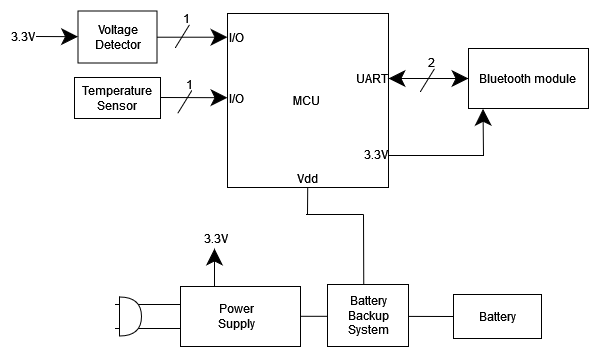

The diagram above was exported from draw.io. Its source (the exported page's mxGraphModel, read from the mxfile embedded in the PNG):
<mxGraphModel dx="1652" dy="581" grid="0" gridSize="10" guides="1" tooltips="1" connect="1" arrows="1" fold="1" page="0" pageScale="1" pageWidth="850" pageHeight="1100" math="0" shadow="0">
  <root>
    <mxCell id="0" />
    <mxCell id="1" parent="0" />
    <mxCell id="kMqFWPZwfPMzuTIqopDS-1" value="" style="rounded=0;whiteSpace=wrap;html=1;" parent="1" vertex="1">
      <mxGeometry x="140" y="56" width="161" height="174" as="geometry" />
    </mxCell>
    <mxCell id="kMqFWPZwfPMzuTIqopDS-2" value="&lt;div&gt;MCU&lt;/div&gt;" style="text;html=1;strokeColor=none;fillColor=none;align=center;verticalAlign=middle;whiteSpace=wrap;rounded=0;" parent="1" vertex="1">
      <mxGeometry x="147" y="128" width="145" height="30" as="geometry" />
    </mxCell>
    <mxCell id="kMqFWPZwfPMzuTIqopDS-5" value="I/O" style="text;html=1;strokeColor=none;fillColor=none;align=center;verticalAlign=middle;whiteSpace=wrap;rounded=0;" parent="1" vertex="1">
      <mxGeometry x="140" y="69" width="19" height="21" as="geometry" />
    </mxCell>
    <mxCell id="kMqFWPZwfPMzuTIqopDS-6" value="Vdd" style="text;html=1;strokeColor=none;fillColor=none;align=center;verticalAlign=middle;whiteSpace=wrap;rounded=0;" parent="1" vertex="1">
      <mxGeometry x="205.25" y="212" width="30.5" height="18" as="geometry" />
    </mxCell>
    <mxCell id="kMqFWPZwfPMzuTIqopDS-7" value="" style="endArrow=none;html=1;rounded=0;startSize=14;endSize=14;sourcePerimeterSpacing=8;targetPerimeterSpacing=8;curved=1;" parent="1" edge="1">
      <mxGeometry width="50" height="50" relative="1" as="geometry">
        <mxPoint x="220" y="256" as="sourcePoint" />
        <mxPoint x="220.21" y="230" as="targetPoint" />
      </mxGeometry>
    </mxCell>
    <mxCell id="kMqFWPZwfPMzuTIqopDS-9" value="" style="endArrow=classic;startArrow=classic;html=1;rounded=0;startSize=14;endSize=14;sourcePerimeterSpacing=8;targetPerimeterSpacing=8;curved=1;" parent="1" edge="1">
      <mxGeometry width="50" height="50" relative="1" as="geometry">
        <mxPoint x="301" y="121" as="sourcePoint" />
        <mxPoint x="381" y="121" as="targetPoint" />
      </mxGeometry>
    </mxCell>
    <mxCell id="kMqFWPZwfPMzuTIqopDS-10" value="UART" style="text;html=1;strokeColor=none;fillColor=none;align=center;verticalAlign=middle;whiteSpace=wrap;rounded=0;" parent="1" vertex="1">
      <mxGeometry x="268" y="111" width="33" height="20" as="geometry" />
    </mxCell>
    <mxCell id="kMqFWPZwfPMzuTIqopDS-11" value="" style="rounded=0;whiteSpace=wrap;html=1;" parent="1" vertex="1">
      <mxGeometry x="381" y="91" width="120" height="60" as="geometry" />
    </mxCell>
    <mxCell id="kMqFWPZwfPMzuTIqopDS-12" value="Bluetooth module" style="text;html=1;strokeColor=none;fillColor=none;align=center;verticalAlign=middle;whiteSpace=wrap;rounded=0;" parent="1" vertex="1">
      <mxGeometry x="382" y="93" width="117" height="56" as="geometry" />
    </mxCell>
    <mxCell id="kMqFWPZwfPMzuTIqopDS-13" value="" style="endArrow=classic;html=1;rounded=0;startSize=14;endSize=14;sourcePerimeterSpacing=8;targetPerimeterSpacing=8;curved=1;" parent="1" edge="1">
      <mxGeometry width="50" height="50" relative="1" as="geometry">
        <mxPoint x="69" y="79.71" as="sourcePoint" />
        <mxPoint x="140" y="79.71" as="targetPoint" />
      </mxGeometry>
    </mxCell>
    <mxCell id="kMqFWPZwfPMzuTIqopDS-15" value="I/O" style="text;html=1;strokeColor=none;fillColor=none;align=center;verticalAlign=middle;whiteSpace=wrap;rounded=0;" parent="1" vertex="1">
      <mxGeometry x="140" y="130" width="19" height="21" as="geometry" />
    </mxCell>
    <mxCell id="kMqFWPZwfPMzuTIqopDS-16" value="" style="endArrow=none;html=1;rounded=0;startSize=14;endSize=14;sourcePerimeterSpacing=8;targetPerimeterSpacing=8;curved=1;" parent="1" edge="1">
      <mxGeometry width="50" height="50" relative="1" as="geometry">
        <mxPoint x="88" y="90" as="sourcePoint" />
        <mxPoint x="102" y="67.25" as="targetPoint" />
      </mxGeometry>
    </mxCell>
    <mxCell id="kMqFWPZwfPMzuTIqopDS-17" value="1" style="text;html=1;strokeColor=none;fillColor=none;align=center;verticalAlign=middle;whiteSpace=wrap;rounded=0;" parent="1" vertex="1">
      <mxGeometry x="93" y="53" width="12" height="16" as="geometry" />
    </mxCell>
    <mxCell id="kMqFWPZwfPMzuTIqopDS-19" value="" style="endArrow=none;html=1;rounded=0;startSize=14;endSize=14;sourcePerimeterSpacing=8;targetPerimeterSpacing=8;curved=1;" parent="1" edge="1">
      <mxGeometry width="50" height="50" relative="1" as="geometry">
        <mxPoint x="333" y="134" as="sourcePoint" />
        <mxPoint x="347" y="111.25" as="targetPoint" />
      </mxGeometry>
    </mxCell>
    <mxCell id="kMqFWPZwfPMzuTIqopDS-20" value="2" style="text;html=1;strokeColor=none;fillColor=none;align=center;verticalAlign=middle;whiteSpace=wrap;rounded=0;" parent="1" vertex="1">
      <mxGeometry x="338" y="97" width="12" height="16" as="geometry" />
    </mxCell>
    <mxCell id="kMqFWPZwfPMzuTIqopDS-21" value="" style="rounded=0;whiteSpace=wrap;html=1;" parent="1" vertex="1">
      <mxGeometry x="-13" y="120" width="86" height="41" as="geometry" />
    </mxCell>
    <mxCell id="kMqFWPZwfPMzuTIqopDS-22" value="" style="endArrow=classic;html=1;rounded=0;startSize=14;endSize=14;sourcePerimeterSpacing=8;targetPerimeterSpacing=8;curved=1;" parent="1" edge="1">
      <mxGeometry width="50" height="50" relative="1" as="geometry">
        <mxPoint x="74" y="140" as="sourcePoint" />
        <mxPoint x="140" y="140.20999999999998" as="targetPoint" />
      </mxGeometry>
    </mxCell>
    <mxCell id="kMqFWPZwfPMzuTIqopDS-23" value="Temperature Sensor" style="text;html=1;strokeColor=none;fillColor=none;align=center;verticalAlign=middle;whiteSpace=wrap;rounded=0;" parent="1" vertex="1">
      <mxGeometry x="-6" y="125.5" width="72" height="30" as="geometry" />
    </mxCell>
    <mxCell id="kMqFWPZwfPMzuTIqopDS-24" value="" style="endArrow=none;html=1;rounded=0;startSize=14;endSize=14;sourcePerimeterSpacing=8;targetPerimeterSpacing=8;curved=1;" parent="1" edge="1">
      <mxGeometry width="50" height="50" relative="1" as="geometry">
        <mxPoint x="90.5" y="155.5" as="sourcePoint" />
        <mxPoint x="104.5" y="132.75" as="targetPoint" />
      </mxGeometry>
    </mxCell>
    <mxCell id="kMqFWPZwfPMzuTIqopDS-25" value="1" style="text;html=1;strokeColor=none;fillColor=none;align=center;verticalAlign=middle;whiteSpace=wrap;rounded=0;" parent="1" vertex="1">
      <mxGeometry x="95.5" y="118.5" width="12" height="16" as="geometry" />
    </mxCell>
    <mxCell id="kMqFWPZwfPMzuTIqopDS-26" value="" style="rounded=0;whiteSpace=wrap;html=1;" parent="1" vertex="1">
      <mxGeometry x="93" y="329" width="120" height="60" as="geometry" />
    </mxCell>
    <mxCell id="kMqFWPZwfPMzuTIqopDS-27" value="Power Supply" style="text;html=1;strokeColor=none;fillColor=none;align=center;verticalAlign=middle;whiteSpace=wrap;rounded=0;" parent="1" vertex="1">
      <mxGeometry x="119.5" y="344" width="60" height="30" as="geometry" />
    </mxCell>
    <mxCell id="kMqFWPZwfPMzuTIqopDS-28" value="" style="endArrow=none;html=1;rounded=0;startSize=14;endSize=14;sourcePerimeterSpacing=8;targetPerimeterSpacing=8;curved=1;" parent="1" edge="1">
      <mxGeometry width="50" height="50" relative="1" as="geometry">
        <mxPoint x="28" y="347" as="sourcePoint" />
        <mxPoint x="93" y="347" as="targetPoint" />
      </mxGeometry>
    </mxCell>
    <mxCell id="kMqFWPZwfPMzuTIqopDS-29" value="" style="endArrow=none;html=1;rounded=0;startSize=14;endSize=14;sourcePerimeterSpacing=8;targetPerimeterSpacing=8;curved=1;" parent="1" edge="1">
      <mxGeometry width="50" height="50" relative="1" as="geometry">
        <mxPoint x="28" y="371" as="sourcePoint" />
        <mxPoint x="93" y="371" as="targetPoint" />
      </mxGeometry>
    </mxCell>
    <mxCell id="kMqFWPZwfPMzuTIqopDS-30" value="" style="shape=or;whiteSpace=wrap;html=1;" parent="1" vertex="1">
      <mxGeometry x="32" y="339.5" width="22" height="39" as="geometry" />
    </mxCell>
    <mxCell id="kMqFWPZwfPMzuTIqopDS-31" value="" style="endArrow=classic;html=1;rounded=0;startSize=14;endSize=14;sourcePerimeterSpacing=8;targetPerimeterSpacing=8;curved=1;" parent="1" edge="1">
      <mxGeometry width="50" height="50" relative="1" as="geometry">
        <mxPoint x="127" y="329" as="sourcePoint" />
        <mxPoint x="127" y="291" as="targetPoint" />
      </mxGeometry>
    </mxCell>
    <mxCell id="kMqFWPZwfPMzuTIqopDS-32" value="3.3V" style="text;html=1;strokeColor=none;fillColor=none;align=center;verticalAlign=middle;whiteSpace=wrap;rounded=0;" parent="1" vertex="1">
      <mxGeometry x="115" y="271" width="27" height="19" as="geometry" />
    </mxCell>
    <mxCell id="6IhSGWUqp4fMkM7ejoTM-1" value="" style="rounded=0;whiteSpace=wrap;html=1;" parent="1" vertex="1">
      <mxGeometry x="240" y="327" width="81" height="62" as="geometry" />
    </mxCell>
    <mxCell id="6IhSGWUqp4fMkM7ejoTM-2" value="Battery Backup System" style="text;strokeColor=none;fillColor=none;html=1;align=center;verticalAlign=middle;whiteSpace=wrap;rounded=0;" parent="1" vertex="1">
      <mxGeometry x="251" y="343" width="60" height="30" as="geometry" />
    </mxCell>
    <mxCell id="6IhSGWUqp4fMkM7ejoTM-5" value="Battery" style="rounded=0;whiteSpace=wrap;html=1;" parent="1" vertex="1">
      <mxGeometry x="366" y="337" width="88" height="44" as="geometry" />
    </mxCell>
    <mxCell id="6IhSGWUqp4fMkM7ejoTM-6" value="Voltage Detector" style="rounded=0;whiteSpace=wrap;html=1;" parent="1" vertex="1">
      <mxGeometry x="-9.5" y="53.5" width="79" height="52" as="geometry" />
    </mxCell>
    <mxCell id="vk2Z03YIGFk6ScdBWlwA-1" value="" style="endArrow=none;html=1;rounded=0;startSize=14;endSize=14;sourcePerimeterSpacing=8;targetPerimeterSpacing=8;curved=1;" parent="1" edge="1">
      <mxGeometry width="50" height="50" relative="1" as="geometry">
        <mxPoint x="219" y="257" as="sourcePoint" />
        <mxPoint x="276" y="257" as="targetPoint" />
      </mxGeometry>
    </mxCell>
    <mxCell id="vk2Z03YIGFk6ScdBWlwA-2" value="" style="endArrow=none;html=1;rounded=0;startSize=14;endSize=14;sourcePerimeterSpacing=8;targetPerimeterSpacing=8;curved=1;" parent="1" edge="1">
      <mxGeometry width="50" height="50" relative="1" as="geometry">
        <mxPoint x="276.25" y="327" as="sourcePoint" />
        <mxPoint x="276" y="257" as="targetPoint" />
      </mxGeometry>
    </mxCell>
    <mxCell id="vk2Z03YIGFk6ScdBWlwA-3" value="" style="endArrow=none;html=1;rounded=0;startSize=14;endSize=14;sourcePerimeterSpacing=8;targetPerimeterSpacing=8;curved=1;entryX=-0.005;entryY=0.513;entryDx=0;entryDy=0;entryPerimeter=0;" parent="1" target="6IhSGWUqp4fMkM7ejoTM-1" edge="1">
      <mxGeometry width="50" height="50" relative="1" as="geometry">
        <mxPoint x="213" y="358.8" as="sourcePoint" />
        <mxPoint x="241" y="358" as="targetPoint" />
      </mxGeometry>
    </mxCell>
    <mxCell id="vk2Z03YIGFk6ScdBWlwA-4" value="" style="endArrow=none;html=1;rounded=0;startSize=14;endSize=14;sourcePerimeterSpacing=8;targetPerimeterSpacing=8;curved=1;entryX=0;entryY=0.5;entryDx=0;entryDy=0;" parent="1" target="6IhSGWUqp4fMkM7ejoTM-5" edge="1">
      <mxGeometry width="50" height="50" relative="1" as="geometry">
        <mxPoint x="321" y="358.90999999999997" as="sourcePoint" />
        <mxPoint x="372" y="358.90999999999997" as="targetPoint" />
      </mxGeometry>
    </mxCell>
    <mxCell id="vk2Z03YIGFk6ScdBWlwA-5" value="" style="endArrow=classic;html=1;rounded=0;startSize=14;endSize=14;sourcePerimeterSpacing=8;targetPerimeterSpacing=8;curved=1;" parent="1" edge="1">
      <mxGeometry width="50" height="50" relative="1" as="geometry">
        <mxPoint x="-51" y="79" as="sourcePoint" />
        <mxPoint x="-9.5" y="79.18" as="targetPoint" />
      </mxGeometry>
    </mxCell>
    <mxCell id="vk2Z03YIGFk6ScdBWlwA-7" value="3.3V" style="text;html=1;strokeColor=none;fillColor=none;align=center;verticalAlign=middle;whiteSpace=wrap;rounded=0;" parent="1" vertex="1">
      <mxGeometry x="-77" y="69" width="26" height="20" as="geometry" />
    </mxCell>
    <mxCell id="oktRJYBB5ZSj5_ZC_Rrm-1" value="3.3V" style="text;strokeColor=none;fillColor=none;html=1;align=center;verticalAlign=middle;whiteSpace=wrap;rounded=0;" vertex="1" parent="1">
      <mxGeometry x="276" y="185" width="25" height="24" as="geometry" />
    </mxCell>
    <mxCell id="oktRJYBB5ZSj5_ZC_Rrm-3" value="" style="endArrow=none;html=1;rounded=0;startSize=14;endSize=14;sourcePerimeterSpacing=8;targetPerimeterSpacing=8;curved=1;" edge="1" parent="1">
      <mxGeometry width="50" height="50" relative="1" as="geometry">
        <mxPoint x="301" y="198" as="sourcePoint" />
        <mxPoint x="396" y="198" as="targetPoint" />
      </mxGeometry>
    </mxCell>
    <mxCell id="oktRJYBB5ZSj5_ZC_Rrm-4" value="" style="endArrow=classic;html=1;rounded=0;startSize=14;endSize=14;sourcePerimeterSpacing=8;targetPerimeterSpacing=8;curved=1;entryX=0.121;entryY=1.005;entryDx=0;entryDy=0;entryPerimeter=0;" edge="1" parent="1" target="kMqFWPZwfPMzuTIqopDS-11">
      <mxGeometry width="50" height="50" relative="1" as="geometry">
        <mxPoint x="396" y="198" as="sourcePoint" />
        <mxPoint x="445" y="149" as="targetPoint" />
      </mxGeometry>
    </mxCell>
  </root>
</mxGraphModel>